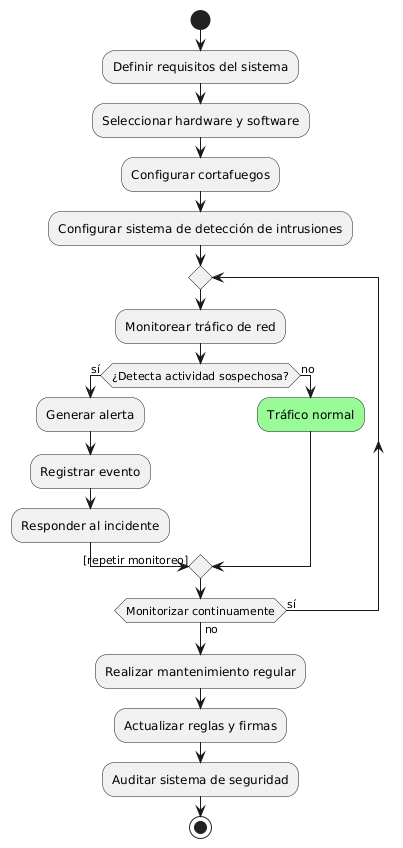

The diagram above was rendered by PlantUML. Its source (embedded in the PNG):
@startuml
start

:Definir requisitos del sistema;
:Seleccionar hardware y software;
:Configurar cortafuegos;
:Configurar sistema de detección de intrusiones;

repeat
  :Monitorear tráfico de red;
  if (¿Detecta actividad sospechosa?) then (sí)
    :Generar alerta;
    :Registrar evento;
    :Responder al incidente;
    ->[repetir monitoreo];
  else (no)
    #palegreen:Tráfico normal;
  endif
repeat while (Monitorizar continuamente) is (sí) not (no)

:Realizar mantenimiento regular;
:Actualizar reglas y firmas;
:Auditar sistema de seguridad;

stop
@enduml